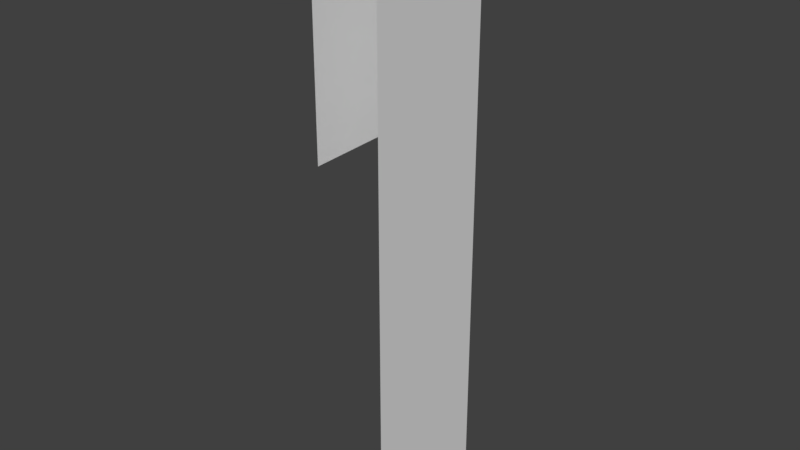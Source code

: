 # Source: Bridge30_Lateral3.blend  (saved by Blender 2.78.0; exported with 4.5.12 LTS)
import bpy
from mathutils import Matrix  # noqa: F401  (used for matrix-valued properties, if any)

bpy.ops.wm.read_factory_settings(use_empty=True)
scene = bpy.context.scene
scene.name = 'Scene'

# ---- collections
col_collection_1 = bpy.data.collections.new('Collection 1'); scene.collection.children.link(col_collection_1)

# ---- materials (node trees are filled in below, after node groups)
mat_material_001 = bpy.data.materials.new('Material.001')
mat_material_001.alpha_threshold = 0.0
mat_material_001.use_transparent_shadow = False
mat_material_001.roughness = 0.5

# ---- material node trees

# ---- world
world_world = bpy.data.worlds.new('World'); scene.world = world_world
world_world.color = (0.05088, 0.05088, 0.05088)
world_world.use_sun_shadow = False
world_world.sun_shadow_jitter_overblur = 0.0
world_world.cycles.sampling_method = 'MANUAL'

# ---- meshes
me_cube_001 = bpy.data.meshes.new('Cube.001')
me_cube_001.from_pydata([(1.385, 4.398, 0.9199), (1.551, 4.42, 0.9199), (1.385, 4.398, 1.729e-06), (1.551, 4.42, 1.477), (1.385, 4.398, 1.477), (1.551, 4.42, 0.4106), (1.551, 4.42, 1.729e-06), (1.399, 4.068, 1.477), (1.399, 4.068, 0.9199), (1.566, 4.068, 0.9199), (1.399, 4.068, 1.729e-06), (1.566, 4.068, 1.477), (1.566, 4.068, 0.4106), (1.566, 4.068, 1.729e-06)], [], [(9, 12, 5, 1), (8, 7, 4, 0), (12, 13, 6, 5), (13, 10, 2, 6), (7, 11, 3, 4), (1, 3, 11, 9)])
_uv = me_cube_001.uv_layers.new(name='UVMap')
_uv.uv.foreach_set('vector', [0.0, 0.623, 0.0, 0.2781, 0.4144, 0.2781, 0.4144, 0.623, 0.4144, 0.377, 0.4144, 1.615e-07, 0.8031, 0.0, 0.8031, 0.377, 0.0, 0.2781, 2.806e-07, 0.0, 0.4144, 2.489e-08, 0.4144, 0.2781, 1.0, 0.4769, 0.8031, 0.4719, 0.8037, 0.2483, 1.0, 0.2384, 0.8031, 0.004949, 1.0, 0.0, 1.0, 0.2384, 0.8037, 0.2286, 0.4144, 0.623, 0.4144, 1.0, 5.613e-07, 1.0, 0.0, 0.623])
me_cube_001.materials.append(mat_material_001)
me_cube_001.use_remesh_preserve_volume = False
me_cube_001.use_remesh_preserve_attributes = False
me_cube_001.use_mirror_vertex_groups = False
me_cube_001.update()

# ---- objects
ob_cube = bpy.data.objects.new('Cube', me_cube_001)

# ---- transforms, parenting, visibility, modifiers, constraints
ob_cube.location = (0.0, 0.0, 0.0)
ob_cube.lineart.crease_threshold = 0.0
_vg = ob_cube.vertex_groups.new(name='Group')

# ---- collection membership
col_collection_1.objects.link(ob_cube)

# ---- scene / render settings (as saved in the file)
scene.frame_start = 1; scene.frame_end = 250; scene.frame_set(36)
scene.render.engine = 'BLENDER_EEVEE_NEXT'
scene.render.resolution_percentage = 50
scene.render.dither_intensity = 0.0
scene.cycles.use_denoising = False
scene.cycles.samples = 128
scene.cycles.sampling_pattern = 'TABULATED_SOBOL'
scene.cycles.light_sampling_threshold = 0.0
scene.cycles.use_adaptive_sampling = False
scene.cycles.use_light_tree = False
scene.cycles.blur_glossy = 0.0
scene.cycles.sample_clamp_indirect = 0.0
scene.view_settings.view_transform = 'Standard'
bpy.context.view_layer.update()

# ---- added for rendering (the .blend has no active camera and no usable light): camera, sun
cam_auto = bpy.data.cameras.new('AutoCamera')
cam_auto.lens = 50.0
cam_auto.sensor_width = 36.0
cam_auto.clip_end = 1000.0
ob_auto_camera = bpy.data.objects.new('AutoCamera', cam_auto)
scene.collection.objects.link(ob_auto_camera)
ob_auto_camera.location = (2.88973, 2.54685, 1.86982)
ob_auto_camera.rotation_euler = (1.09748, -7.21219e-08, 0.694738)
scene.camera = ob_auto_camera
light_auto_sun = bpy.data.lights.new('AutoSun', 'SUN')
light_auto_sun.energy = 3.0
light_auto_sun.angle = 0.0523599
ob_auto_sun = bpy.data.objects.new('AutoSun', light_auto_sun)
scene.collection.objects.link(ob_auto_sun)
ob_auto_sun.rotation_euler = (0.872665, 0.174533, 0.523599)
bpy.context.view_layer.update()
